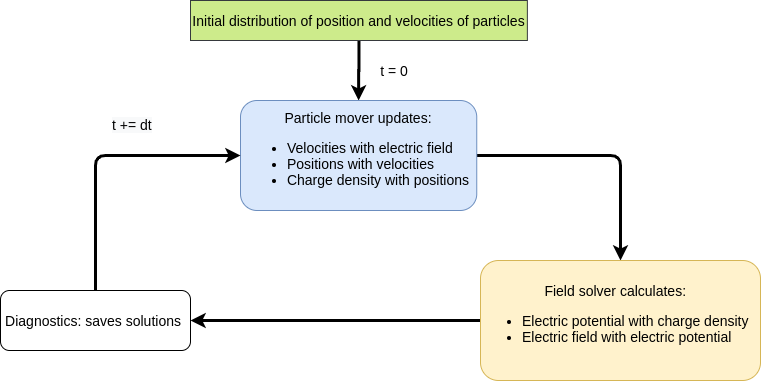

The diagram above was exported from draw.io. Its source (the exported page's mxGraphModel, read from the mxfile embedded in the PNG):
<mxGraphModel dx="1422" dy="701" grid="1" gridSize="10" guides="1" tooltips="1" connect="1" arrows="1" fold="1" page="1" pageScale="1" pageWidth="827" pageHeight="1169" math="0" shadow="0">
  <root>
    <mxCell id="0" />
    <mxCell id="1" parent="0" />
    <mxCell id="xN0yc9CU2XHSu7IV9LMx-4" style="edgeStyle=orthogonalEdgeStyle;rounded=0;orthogonalLoop=1;jettySize=auto;html=1;strokeWidth=3;" edge="1" parent="1" source="xN0yc9CU2XHSu7IV9LMx-2" target="xN0yc9CU2XHSu7IV9LMx-3">
      <mxGeometry relative="1" as="geometry" />
    </mxCell>
    <mxCell id="xN0yc9CU2XHSu7IV9LMx-2" value="&lt;font style=&quot;font-size: 14px&quot;&gt;Initial distribution of position and velocities of particles&lt;/font&gt;" style="rounded=0;whiteSpace=wrap;html=1;fillColor=#cdeb8b;strokeColor=#36393d;" vertex="1" parent="1">
      <mxGeometry x="230" y="100" width="336.87" height="40" as="geometry" />
    </mxCell>
    <mxCell id="xN0yc9CU2XHSu7IV9LMx-6" style="edgeStyle=orthogonalEdgeStyle;rounded=1;orthogonalLoop=1;jettySize=auto;html=1;entryX=0.5;entryY=0;entryDx=0;entryDy=0;strokeWidth=3;" edge="1" parent="1" source="xN0yc9CU2XHSu7IV9LMx-3" target="xN0yc9CU2XHSu7IV9LMx-5">
      <mxGeometry relative="1" as="geometry" />
    </mxCell>
    <mxCell id="xN0yc9CU2XHSu7IV9LMx-3" value="&lt;font style=&quot;font-size: 14px&quot;&gt;Particle mover updates:&lt;br&gt;&lt;/font&gt;&lt;ul style=&quot;font-size: 14px&quot;&gt;&lt;li style=&quot;text-align: left&quot;&gt;&lt;font style=&quot;font-size: 14px&quot;&gt;Velocities with electric field&lt;/font&gt;&lt;/li&gt;&lt;li style=&quot;text-align: left&quot;&gt;&lt;font style=&quot;font-size: 14px&quot;&gt;Positions with velocities&lt;/font&gt;&lt;/li&gt;&lt;li style=&quot;text-align: left&quot;&gt;&lt;font style=&quot;font-size: 14px&quot;&gt;Charge density with positions&lt;/font&gt;&lt;/li&gt;&lt;/ul&gt;" style="rounded=1;whiteSpace=wrap;html=1;fillColor=#dae8fc;strokeColor=#6c8ebf;" vertex="1" parent="1">
      <mxGeometry x="280" y="200" width="236.25" height="110" as="geometry" />
    </mxCell>
    <mxCell id="xN0yc9CU2XHSu7IV9LMx-8" style="edgeStyle=orthogonalEdgeStyle;rounded=1;orthogonalLoop=1;jettySize=auto;html=1;strokeWidth=3;" edge="1" parent="1" source="xN0yc9CU2XHSu7IV9LMx-5" target="xN0yc9CU2XHSu7IV9LMx-7">
      <mxGeometry relative="1" as="geometry" />
    </mxCell>
    <mxCell id="xN0yc9CU2XHSu7IV9LMx-5" value="&lt;div style=&quot;text-align: center; font-size: 14px;&quot;&gt;&lt;span style=&quot;font-size: 14px;&quot;&gt;Field solver calculates:&lt;/span&gt;&lt;/div&gt;&lt;ul style=&quot;font-size: 14px;&quot;&gt;&lt;li style=&quot;font-size: 14px;&quot;&gt;Electric potential with charge density&lt;/li&gt;&lt;li style=&quot;font-size: 14px;&quot;&gt;Electric field with electric potential&lt;/li&gt;&lt;/ul&gt;" style="rounded=1;whiteSpace=wrap;html=1;align=left;fillColor=#fff2cc;strokeColor=#d6b656;fontSize=14;" vertex="1" parent="1">
      <mxGeometry x="520" y="360" width="280" height="120" as="geometry" />
    </mxCell>
    <mxCell id="xN0yc9CU2XHSu7IV9LMx-9" style="edgeStyle=orthogonalEdgeStyle;rounded=1;orthogonalLoop=1;jettySize=auto;html=1;entryX=0;entryY=0.5;entryDx=0;entryDy=0;strokeWidth=3;exitX=0.5;exitY=0;exitDx=0;exitDy=0;" edge="1" parent="1" source="xN0yc9CU2XHSu7IV9LMx-7" target="xN0yc9CU2XHSu7IV9LMx-3">
      <mxGeometry relative="1" as="geometry">
        <Array as="points">
          <mxPoint x="135" y="255" />
        </Array>
      </mxGeometry>
    </mxCell>
    <mxCell id="xN0yc9CU2XHSu7IV9LMx-7" value="Diagnostics: saves solutions&amp;nbsp;" style="rounded=1;whiteSpace=wrap;html=1;align=center;fontSize=14;" vertex="1" parent="1">
      <mxGeometry x="40" y="390" width="190" height="60" as="geometry" />
    </mxCell>
    <mxCell id="xN0yc9CU2XHSu7IV9LMx-10" value="t = 0" style="text;html=1;strokeColor=none;fillColor=none;align=center;verticalAlign=middle;whiteSpace=wrap;rounded=0;fontSize=14;" vertex="1" parent="1">
      <mxGeometry x="414" y="160" width="40" height="20" as="geometry" />
    </mxCell>
    <mxCell id="xN0yc9CU2XHSu7IV9LMx-12" value="&lt;span style=&quot;color: rgb(0 , 0 , 0) ; font-family: &amp;#34;helvetica&amp;#34; ; font-size: 14px ; font-style: normal ; font-weight: 400 ; letter-spacing: normal ; text-align: center ; text-indent: 0px ; text-transform: none ; word-spacing: 0px ; background-color: rgb(248 , 249 , 250) ; display: inline ; float: none&quot;&gt;t += dt&lt;/span&gt;" style="text;whiteSpace=wrap;html=1;fontSize=14;" vertex="1" parent="1">
      <mxGeometry x="150" y="210" width="50" height="30" as="geometry" />
    </mxCell>
  </root>
</mxGraphModel>